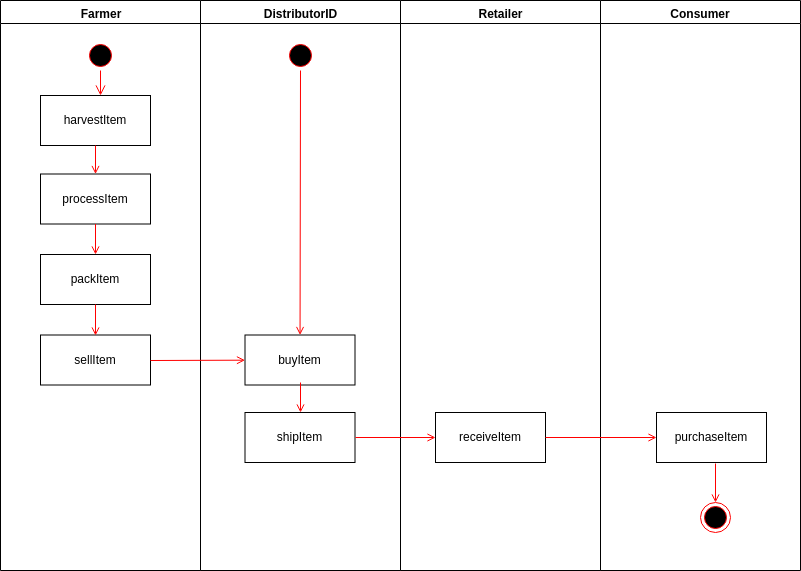

The diagram above was exported from draw.io. Its source (the exported page's mxGraphModel, read from the mxfile embedded in the PNG):
<mxGraphModel dx="950" dy="578" grid="1" gridSize="10" guides="1" tooltips="1" connect="1" arrows="1" fold="1" page="1" pageScale="1" pageWidth="1169" pageHeight="826" background="#ffffff" math="0" shadow="0">
  <root>
    <mxCell id="0" />
    <mxCell id="1" parent="0" />
    <mxCell id="2" value="Farmer" style="swimlane;whiteSpace=wrap" parent="1" vertex="1">
      <mxGeometry x="240" y="128" width="200" height="570" as="geometry" />
    </mxCell>
    <mxCell id="5" value="" style="ellipse;shape=startState;fillColor=#000000;strokeColor=#ff0000;" parent="2" vertex="1">
      <mxGeometry x="85" y="40" width="30" height="30" as="geometry" />
    </mxCell>
    <mxCell id="6" value="" style="edgeStyle=elbowEdgeStyle;elbow=horizontal;verticalAlign=bottom;endArrow=open;endSize=8;strokeColor=#FF0000;endFill=1;rounded=0" parent="2" source="5" target="7" edge="1">
      <mxGeometry x="100" y="40" as="geometry">
        <mxPoint x="115" y="110" as="targetPoint" />
      </mxGeometry>
    </mxCell>
    <mxCell id="7" value="harvestItem" style="" parent="2" vertex="1">
      <mxGeometry x="40" y="95" width="110" height="50" as="geometry" />
    </mxCell>
    <mxCell id="8" value="processItem" style="" parent="2" vertex="1">
      <mxGeometry x="40" y="173.5" width="110" height="50" as="geometry" />
    </mxCell>
    <mxCell id="9" value="" style="endArrow=open;strokeColor=#FF0000;endFill=1;rounded=0" parent="2" source="7" target="8" edge="1">
      <mxGeometry relative="1" as="geometry" />
    </mxCell>
    <mxCell id="10" value="packItem" style="" parent="2" vertex="1">
      <mxGeometry x="40" y="254" width="110" height="50" as="geometry" />
    </mxCell>
    <mxCell id="11" value="" style="endArrow=open;strokeColor=#FF0000;endFill=1;rounded=0" parent="2" source="8" target="10" edge="1">
      <mxGeometry relative="1" as="geometry" />
    </mxCell>
    <mxCell id="2d68rhRxiGecZuSibcgy-43" value="sellItem" style="" parent="2" vertex="1">
      <mxGeometry x="40" y="334.5" width="110" height="50" as="geometry" />
    </mxCell>
    <mxCell id="2d68rhRxiGecZuSibcgy-47" value="" style="endArrow=open;strokeColor=#FF0000;endFill=1;rounded=0;exitX=0.5;exitY=1;exitDx=0;exitDy=0;entryX=0.5;entryY=0;entryDx=0;entryDy=0;" parent="2" source="10" target="2d68rhRxiGecZuSibcgy-43" edge="1">
      <mxGeometry relative="1" as="geometry">
        <mxPoint x="125" y="230" as="sourcePoint" />
        <mxPoint x="125" y="262" as="targetPoint" />
      </mxGeometry>
    </mxCell>
    <mxCell id="3" value="DistributorID" style="swimlane;whiteSpace=wrap" parent="1" vertex="1">
      <mxGeometry x="440" y="128" width="200" height="570" as="geometry" />
    </mxCell>
    <mxCell id="13" value="" style="ellipse;shape=startState;fillColor=#000000;strokeColor=#ff0000;" parent="3" vertex="1">
      <mxGeometry x="84.5" y="40" width="30" height="30" as="geometry" />
    </mxCell>
    <mxCell id="18" value="buyItem" style="" parent="3" vertex="1">
      <mxGeometry x="44.5" y="334.5" width="110" height="50" as="geometry" />
    </mxCell>
    <mxCell id="2d68rhRxiGecZuSibcgy-48" value="shipItem" style="" parent="3" vertex="1">
      <mxGeometry x="44.5" y="412" width="110" height="50" as="geometry" />
    </mxCell>
    <mxCell id="bhZJ4zMwYd4H8Ra-rwkP-39" value="" style="endArrow=open;strokeColor=#FF0000;endFill=1;rounded=0;exitX=0.5;exitY=1;exitDx=0;exitDy=0;" edge="1" parent="3" source="13" target="18">
      <mxGeometry relative="1" as="geometry">
        <mxPoint x="355" y="465" as="sourcePoint" />
        <mxPoint x="310" y="492" as="targetPoint" />
      </mxGeometry>
    </mxCell>
    <mxCell id="4" value="Retailer" style="swimlane;whiteSpace=wrap" parent="1" vertex="1">
      <mxGeometry x="640" y="128" width="200" height="570" as="geometry" />
    </mxCell>
    <mxCell id="bhZJ4zMwYd4H8Ra-rwkP-41" value="receiveItem" style="" vertex="1" parent="4">
      <mxGeometry x="35" y="412" width="110" height="50" as="geometry" />
    </mxCell>
    <mxCell id="20" value="" style="endArrow=open;strokeColor=#FF0000;endFill=1;rounded=0;exitX=1;exitY=0.5;exitDx=0;exitDy=0;" parent="1" source="2d68rhRxiGecZuSibcgy-43" target="18" edge="1">
      <mxGeometry relative="1" as="geometry" />
    </mxCell>
    <mxCell id="bhZJ4zMwYd4H8Ra-rwkP-40" value="" style="endArrow=open;strokeColor=#FF0000;endFill=1;rounded=0;entryX=0.5;entryY=0;entryDx=0;entryDy=0;" edge="1" parent="1" target="2d68rhRxiGecZuSibcgy-48">
      <mxGeometry relative="1" as="geometry">
        <mxPoint x="540" y="510" as="sourcePoint" />
        <mxPoint x="795" y="638" as="targetPoint" />
      </mxGeometry>
    </mxCell>
    <mxCell id="bhZJ4zMwYd4H8Ra-rwkP-42" value="" style="endArrow=open;strokeColor=#FF0000;endFill=1;rounded=0;exitX=1;exitY=0.5;exitDx=0;exitDy=0;entryX=0;entryY=0.5;entryDx=0;entryDy=0;" edge="1" parent="1" source="2d68rhRxiGecZuSibcgy-48" target="bhZJ4zMwYd4H8Ra-rwkP-41">
      <mxGeometry relative="1" as="geometry">
        <mxPoint x="400" y="498" as="sourcePoint" />
        <mxPoint x="494.5" y="497.6839464882944" as="targetPoint" />
      </mxGeometry>
    </mxCell>
    <mxCell id="bhZJ4zMwYd4H8Ra-rwkP-43" value="Consumer" style="swimlane;whiteSpace=wrap;startSize=23;" vertex="1" parent="1">
      <mxGeometry x="840" y="128" width="200" height="570" as="geometry" />
    </mxCell>
    <mxCell id="bhZJ4zMwYd4H8Ra-rwkP-44" value="" style="ellipse;shape=endState;fillColor=#000000;strokeColor=#ff0000" vertex="1" parent="bhZJ4zMwYd4H8Ra-rwkP-43">
      <mxGeometry x="100" y="502" width="30" height="30" as="geometry" />
    </mxCell>
    <mxCell id="bhZJ4zMwYd4H8Ra-rwkP-46" value="purchaseItem" style="" vertex="1" parent="bhZJ4zMwYd4H8Ra-rwkP-43">
      <mxGeometry x="56" y="412" width="110" height="50" as="geometry" />
    </mxCell>
    <mxCell id="bhZJ4zMwYd4H8Ra-rwkP-49" value="" style="endArrow=open;strokeColor=#FF0000;endFill=1;rounded=0;" edge="1" parent="bhZJ4zMwYd4H8Ra-rwkP-43" target="bhZJ4zMwYd4H8Ra-rwkP-44">
      <mxGeometry relative="1" as="geometry">
        <mxPoint x="115" y="463" as="sourcePoint" />
        <mxPoint x="-290" y="422" as="targetPoint" />
      </mxGeometry>
    </mxCell>
    <mxCell id="bhZJ4zMwYd4H8Ra-rwkP-48" value="" style="endArrow=open;strokeColor=#FF0000;endFill=1;rounded=0;exitX=1;exitY=0.5;exitDx=0;exitDy=0;entryX=0;entryY=0.5;entryDx=0;entryDy=0;" edge="1" parent="1" source="bhZJ4zMwYd4H8Ra-rwkP-41" target="bhZJ4zMwYd4H8Ra-rwkP-46">
      <mxGeometry relative="1" as="geometry">
        <mxPoint x="605" y="575" as="sourcePoint" />
        <mxPoint x="685" y="575" as="targetPoint" />
      </mxGeometry>
    </mxCell>
  </root>
</mxGraphModel>